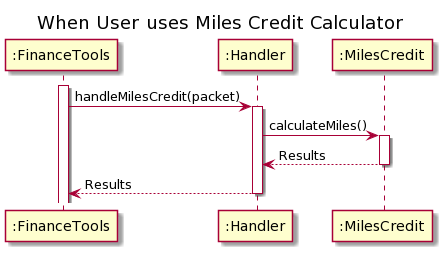

The diagram above was rendered by PlantUML. Its source (embedded in the PNG):
@startuml
title When User uses Miles Credit Calculator

activate ":FinanceTools"
":FinanceTools" -> ":Handler" : handleMilesCredit(packet)
activate ":Handler"

":Handler" -> ":MilesCredit" : calculateMiles()
activate ":MilesCredit"

":MilesCredit" --> ":Handler" : Results
deactivate ":MilesCredit"

":Handler" --> ":FinanceTools" : Results
deactivate ":Handler"
@enduml